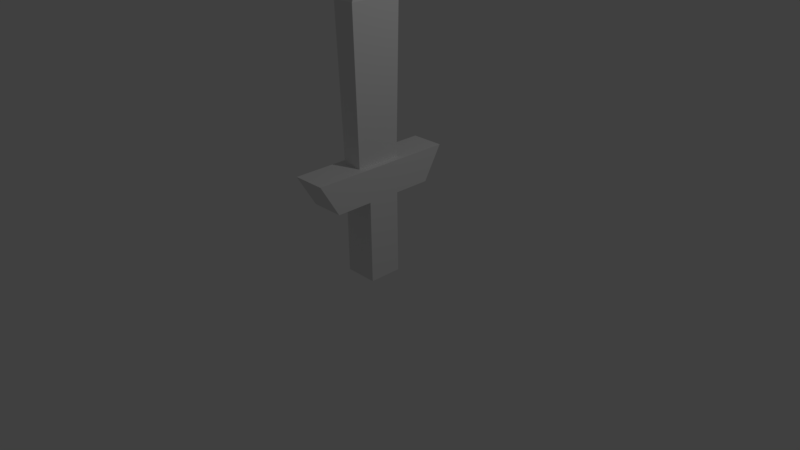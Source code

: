 # Source: Sword.blend  (saved by Blender 2.77.0; exported with 4.5.12 LTS)
import bpy
from mathutils import Matrix  # noqa: F401  (used for matrix-valued properties, if any)

bpy.ops.wm.read_factory_settings(use_empty=True)
scene = bpy.context.scene
scene.name = 'Scene'

# ---- collections
col_collection_1 = bpy.data.collections.new('Collection 1'); scene.collection.children.link(col_collection_1)

# ---- materials (node trees are filled in below, after node groups)
mat_material = bpy.data.materials.new('Material')
mat_material.alpha_threshold = 0.0
mat_material.use_transparent_shadow = False
mat_material.roughness = 0.5
mat_material.line_color = (0.0, 0.0, 0.0, 1.0)

# ---- material node trees

# ---- world
world_world = bpy.data.worlds.new('World'); scene.world = world_world
world_world.color = (0.05088, 0.05088, 0.05088)
world_world.use_sun_shadow = False
world_world.sun_shadow_jitter_overblur = 0.0
world_world.cycles.sampling_method = 'MANUAL'

# ---- cameras
cam_camera = bpy.data.cameras.new('Camera')
cam_camera.clip_end = 100.0
cam_camera.lens = 35.0
cam_camera.sensor_width = 32.0
cam_camera.sensor_height = 18.0
cam_camera.ortho_scale = 7.314
cam_camera.dof.focus_distance = 0.0
cam_camera.dof.aperture_fstop = 128.0

# ---- lights
light_lamp = bpy.data.lights.new('Lamp', 'POINT')
light_lamp.transmission_factor = 0.0
light_lamp.cutoff_distance = 30.0
light_lamp.energy = 100.0
light_lamp.shadow_buffer_clip_start = 1.001
light_lamp.shadow_soft_size = 0.1
light_lamp.shadow_maximum_resolution = 0.006
light_lamp.use_absolute_resolution = True

# ---- meshes
me_cube = bpy.data.meshes.new('Cube')
me_cube.from_pydata([(0.2213, 0.2213, -0.2213), (0.2213, -0.2213, -0.2213), (-0.2213, -0.2213, -0.2213), (-0.2213, 0.2213, -0.2213), (0.2213, 0.2213, 0.8716), (0.2213, -0.2213, 0.8716), (-0.2213, -0.2213, 0.8716), (-0.2213, 0.2213, 0.8716), (0.2213, 0.3007, 1.304), (0.2213, -0.3007, 1.304), (-0.2213, 0.3007, 1.304), (-0.2213, -0.3007, 1.304), (0.2213, 0.7118, 0.8716), (-0.2213, 0.7118, 0.8716), (0.2213, -0.7118, 0.8716), (-0.2213, -0.7118, 0.8716), (0.2213, 0.967, 1.304), (-0.2213, 0.967, 1.304), (0.2213, -0.967, 1.304), (-0.2213, -0.967, 1.304), (0.133, 0.2213, -0.2213), (-0.133, 0.2213, -0.2213), (0.133, -0.2213, -0.2213), (-0.133, -0.2213, -0.2213), (0.133, 0.2213, 0.8716), (-0.133, 0.2213, 0.8716), (0.133, -0.2213, 0.8716), (-0.133, -0.2213, 0.8716), (0.133, 0.3007, 1.304), (-0.133, 0.3007, 1.304), (0.133, -0.3007, 1.304), (-0.133, -0.3007, 1.304), (0.133, 0.7118, 0.8716), (-0.133, 0.7118, 0.8716), (0.133, -0.7118, 0.8716), (-0.133, -0.7118, 0.8716), (0.133, 0.967, 1.304), (-0.133, 0.967, 1.304), (0.133, -0.967, 1.304), (-0.133, -0.967, 1.304), (0.1538, 0.3476, 3.282), (-0.1538, 0.3476, 3.282), (0.1538, -0.3476, 3.282), (-0.1538, -0.3476, 3.282), (-6.519e-08, -6.333e-08, 3.852)], [], [(21, 23, 2, 3), (28, 8, 16, 36), (0, 4, 5, 1), (23, 27, 6, 2), (2, 6, 7, 3), (25, 21, 3, 7), (29, 10, 11, 31), (8, 4, 12, 16), (7, 6, 11, 10), (5, 4, 8, 9), (33, 13, 17, 37), (34, 14, 18, 38), (25, 7, 13, 33), (5, 9, 18, 14), (26, 5, 14, 34), (31, 11, 19, 39), (11, 6, 15, 19), (7, 10, 17, 13), (9, 30, 38, 18), (30, 31, 39, 38), (6, 27, 35, 15), (27, 26, 34, 35), (4, 24, 32, 12), (24, 25, 33, 32), (15, 35, 39, 19), (35, 34, 38, 39), (12, 32, 36, 16), (32, 33, 37, 36), (8, 28, 30, 9), (28, 29, 41, 40), (4, 0, 20, 24), (24, 20, 21, 25), (1, 5, 26, 22), (22, 26, 27, 23), (10, 29, 37, 17), (29, 28, 36, 37), (0, 1, 22, 20), (20, 22, 23, 21), (43, 42, 44), (30, 28, 40, 42), (31, 30, 42, 43), (29, 31, 43, 41), (42, 40, 44), (41, 43, 44), (40, 41, 44)])
me_cube.materials.append(mat_material)
me_cube.use_remesh_preserve_volume = False
me_cube.use_remesh_preserve_attributes = False
me_cube.use_mirror_vertex_groups = False
me_cube.update()

# ---- objects
ob_sword = bpy.data.objects.new('Sword', me_cube)
ob_lamp = bpy.data.objects.new('Lamp', light_lamp)
ob_camera = bpy.data.objects.new('Camera', cam_camera)

# ---- transforms, parenting, visibility, modifiers, constraints
ob_sword.location = (0.0, 0.0, 0.0)
ob_sword.lock_rotations_4d = False
ob_sword.empty_display_type = 'ARROWS'
ob_sword.lineart.crease_threshold = 0.0
ob_lamp.location = (4.076, 1.005, 5.904)
ob_lamp.rotation_euler = (0.6503, 0.05522, 1.866)
ob_lamp.lock_rotations_4d = False
ob_lamp.empty_display_type = 'ARROWS'
ob_lamp.color = (0.0, 0.0, 0.0, 0.0)
ob_lamp.lineart.crease_threshold = 0.0
ob_camera.location = (7.481, -6.508, 5.344)
ob_camera.rotation_euler = (1.109, 0.01082, 0.8149)
ob_camera.lock_rotations_4d = False
ob_camera.empty_display_type = 'ARROWS'
ob_camera.color = (0.0, 0.0, 0.0, 0.0)
ob_camera.display_type = 'WIRE'
ob_camera.lineart.crease_threshold = 0.0

# ---- collection membership
col_collection_1.objects.link(ob_sword)
col_collection_1.objects.link(ob_lamp)
col_collection_1.objects.link(ob_camera)

# ---- scene / render settings (as saved in the file)
scene.camera = ob_camera
scene.frame_start = 1; scene.frame_end = 250; scene.frame_set(1)
scene.render.engine = 'BLENDER_EEVEE_NEXT'
scene.render.resolution_percentage = 50
scene.render.dither_intensity = 0.0
scene.cycles.use_denoising = False
scene.cycles.samples = 128
scene.cycles.sampling_pattern = 'TABULATED_SOBOL'
scene.cycles.light_sampling_threshold = 0.0
scene.cycles.use_adaptive_sampling = False
scene.cycles.use_light_tree = False
scene.cycles.blur_glossy = 0.0
scene.cycles.sample_clamp_indirect = 0.0
scene.view_settings.view_transform = 'Standard'
bpy.context.view_layer.update()
